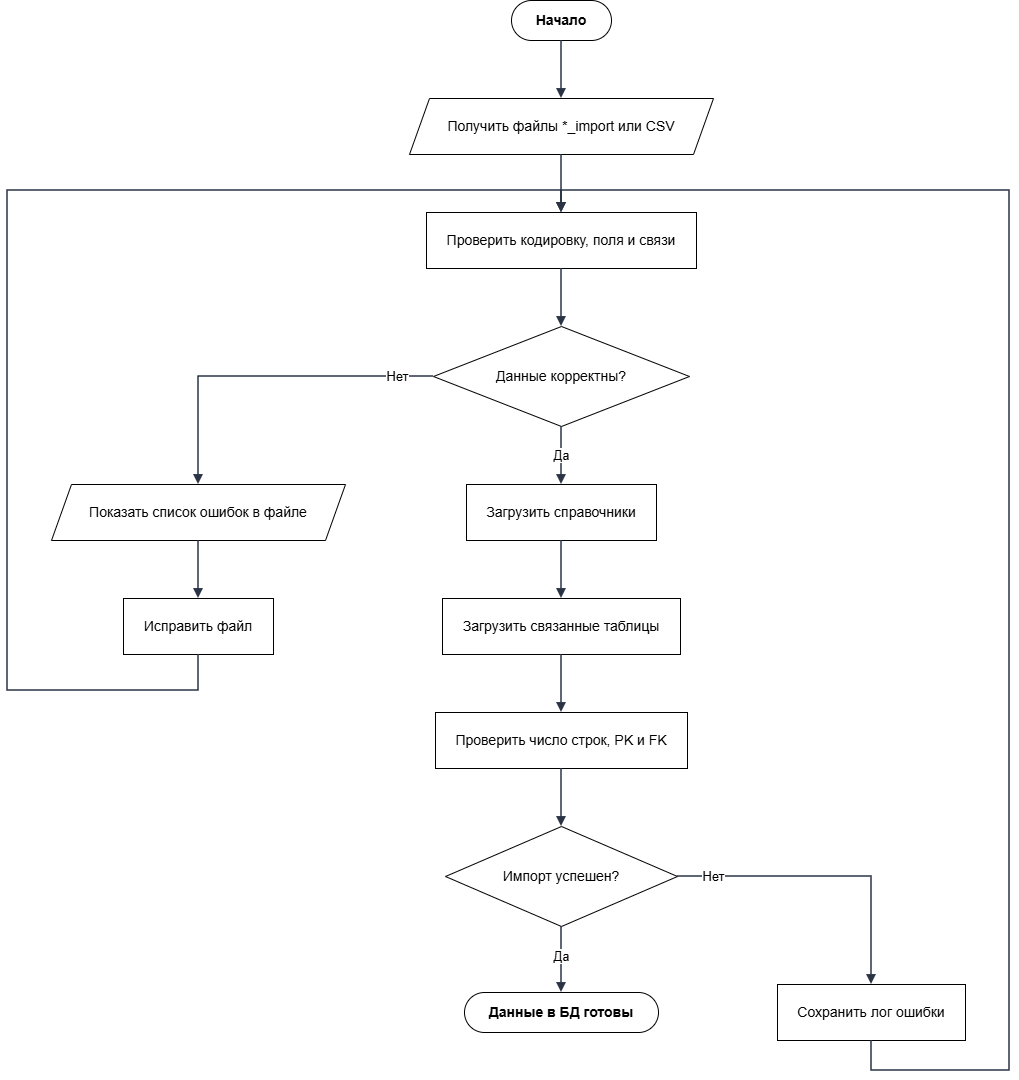

The diagram above was exported from draw.io. Its source (the exported page's mxGraphModel, read from the mxfile embedded in the PNG):
<mxGraphModel dx="1616" dy="1121" grid="1" gridSize="10" guides="1" tooltips="1" connect="1" arrows="1" fold="1" page="1" pageScale="1" pageWidth="1082" pageHeight="1160" background="light-dark(#FFFFFF,#FFFFFF)" math="0" shadow="0">
  <root>
    <mxCell id="0" />
    <mxCell id="1" parent="0" />
    <mxCell id="n1" parent="1" style="rounded=1;whiteSpace=wrap;html=1;arcSize=50;fillColor=#ffffff;strokeColor=#000000;fontStyle=1;fontSize=14;" value="Начало" vertex="1">
      <mxGeometry height="40" width="100" x="544" y="70" as="geometry" />
    </mxCell>
    <mxCell id="n2" parent="1" style="shape=parallelogram;perimeter=parallelogramPerimeter;whiteSpace=wrap;html=1;fixedSize=1;size=20;fillColor=#ffffff;strokeColor=#000000;fontSize=14;" value="Получить файлы *_import или CSV" vertex="1">
      <mxGeometry height="56" width="304" x="442" y="168" as="geometry" />
    </mxCell>
    <mxCell id="n3" parent="1" style="rounded=0;whiteSpace=wrap;html=1;fillColor=#ffffff;strokeColor=#000000;fontSize=14;" value="Проверить кодировку, поля и связи" vertex="1">
      <mxGeometry height="56" width="270" x="459" y="282" as="geometry" />
    </mxCell>
    <mxCell id="n4" parent="1" style="rhombus;whiteSpace=wrap;html=1;fillColor=#ffffff;strokeColor=#000000;fontSize=14;" value="Данные корректны?" vertex="1">
      <mxGeometry height="100" width="256" x="466" y="396" as="geometry" />
    </mxCell>
    <mxCell id="n5" parent="1" style="shape=parallelogram;perimeter=parallelogramPerimeter;whiteSpace=wrap;html=1;fixedSize=1;size=20;fillColor=#ffffff;strokeColor=#000000;fontSize=14;" value="Показать список ошибок в файле" vertex="1">
      <mxGeometry height="56" width="294" x="84" y="554" as="geometry" />
    </mxCell>
    <mxCell id="n6" parent="1" style="rounded=0;whiteSpace=wrap;html=1;fillColor=#ffffff;strokeColor=#000000;fontSize=14;" value="Исправить файл" vertex="1">
      <mxGeometry height="56" width="150" x="156" y="668" as="geometry" />
    </mxCell>
    <mxCell id="n7" parent="1" style="rounded=0;whiteSpace=wrap;html=1;fillColor=#ffffff;strokeColor=#000000;fontSize=14;" value="Загрузить справочники" vertex="1">
      <mxGeometry height="56" width="190" x="499" y="554" as="geometry" />
    </mxCell>
    <mxCell id="n8" parent="1" style="rounded=0;whiteSpace=wrap;html=1;fillColor=#ffffff;strokeColor=#000000;fontSize=14;" value="Загрузить связанные таблицы" vertex="1">
      <mxGeometry height="56" width="238" x="475" y="668" as="geometry" />
    </mxCell>
    <mxCell id="n9" parent="1" style="rounded=0;whiteSpace=wrap;html=1;fillColor=#ffffff;strokeColor=#000000;fontSize=14;" value="Проверить число строк, PK и FK" vertex="1">
      <mxGeometry height="56" width="252" x="468" y="782" as="geometry" />
    </mxCell>
    <mxCell id="n10" parent="1" style="rhombus;whiteSpace=wrap;html=1;fillColor=#ffffff;strokeColor=#000000;fontSize=14;" value="Импорт успешен?" vertex="1">
      <mxGeometry height="100" width="232" x="478" y="896" as="geometry" />
    </mxCell>
    <mxCell id="n11" parent="1" style="rounded=0;whiteSpace=wrap;html=1;fillColor=#ffffff;strokeColor=#000000;fontSize=14;" value="Сохранить лог ошибки" vertex="1">
      <mxGeometry height="56" width="188" x="810" y="1054" as="geometry" />
    </mxCell>
    <mxCell id="n12" parent="1" style="rounded=1;whiteSpace=wrap;html=1;arcSize=50;fillColor=#ffffff;strokeColor=#000000;fontStyle=1;fontSize=14;" value="Данные в БД готовы" vertex="1">
      <mxGeometry height="40" width="194" x="497" y="1062" as="geometry" />
    </mxCell>
    <mxCell id="e1" edge="1" parent="1" source="n1" style="edgeStyle=orthogonalEdgeStyle;rounded=0;orthogonalLoop=1;jettySize=auto;html=1;endArrow=block;endFill=1;strokeWidth=1.5;strokeColor=#2b3445;fontSize=13;labelBackgroundColor=#FFFFFF;exitX=0.5;exitY=1;exitDx=0;exitDy=0;exitPerimeter=0;entryX=0.5;entryY=0;entryDx=0;entryDy=0;entryPerimeter=0;" target="n2" value="">
      <mxGeometry relative="1" as="geometry" />
    </mxCell>
    <mxCell id="e2" edge="1" parent="1" source="n2" style="edgeStyle=orthogonalEdgeStyle;rounded=0;orthogonalLoop=1;jettySize=auto;html=1;endArrow=block;endFill=1;strokeWidth=1.5;strokeColor=#2b3445;fontSize=13;labelBackgroundColor=#FFFFFF;exitX=0.5;exitY=1;exitDx=0;exitDy=0;exitPerimeter=0;entryX=0.5;entryY=0;entryDx=0;entryDy=0;entryPerimeter=0;" target="n3" value="">
      <mxGeometry relative="1" as="geometry" />
    </mxCell>
    <mxCell id="e3" edge="1" parent="1" source="n3" style="edgeStyle=orthogonalEdgeStyle;rounded=0;orthogonalLoop=1;jettySize=auto;html=1;endArrow=block;endFill=1;strokeWidth=1.5;strokeColor=#2b3445;fontSize=13;labelBackgroundColor=#FFFFFF;exitX=0.5;exitY=1;exitDx=0;exitDy=0;exitPerimeter=0;entryX=0.5;entryY=0;entryDx=0;entryDy=0;entryPerimeter=0;" target="n4" value="">
      <mxGeometry relative="1" as="geometry" />
    </mxCell>
    <mxCell id="e4" edge="1" parent="1" source="n4" style="edgeStyle=orthogonalEdgeStyle;rounded=0;orthogonalLoop=1;jettySize=auto;html=1;endArrow=block;endFill=1;strokeWidth=1.5;strokeColor=#2b3445;fontSize=13;labelBackgroundColor=#FFFFFF;exitX=0;exitY=0.5;exitDx=0;exitDy=0;exitPerimeter=0;entryX=0.5;entryY=0;entryDx=0;entryDy=0;entryPerimeter=0;" target="n5" value="Нет">
      <mxGeometry relative="1" x="-0.7901" as="geometry">
        <Array as="points">
          <mxPoint x="231" y="446" />
        </Array>
      </mxGeometry>
    </mxCell>
    <mxCell id="e5" edge="1" parent="1" source="n5" style="edgeStyle=orthogonalEdgeStyle;rounded=0;orthogonalLoop=1;jettySize=auto;html=1;endArrow=block;endFill=1;strokeWidth=1.5;strokeColor=#2b3445;fontSize=13;labelBackgroundColor=#FFFFFF;exitX=0.5;exitY=1;exitDx=0;exitDy=0;exitPerimeter=0;entryX=0.5;entryY=0;entryDx=0;entryDy=0;entryPerimeter=0;" target="n6" value="">
      <mxGeometry relative="1" as="geometry" />
    </mxCell>
    <mxCell id="e6" edge="1" parent="1" source="n6" style="edgeStyle=orthogonalEdgeStyle;rounded=0;orthogonalLoop=1;jettySize=auto;html=1;endArrow=block;endFill=1;strokeWidth=1.5;strokeColor=#2b3445;fontSize=13;labelBackgroundColor=#FFFFFF;exitX=0.5;exitY=1;exitDx=0;exitDy=0;entryX=0.5;entryY=0;entryDx=0;entryDy=0;" target="n3" value="">
      <mxGeometry relative="1" x="-0.0238" as="geometry">
        <Array as="points">
          <mxPoint x="231" y="760" />
          <mxPoint x="40" y="760" />
          <mxPoint x="40" y="260" />
          <mxPoint x="594" y="260" />
        </Array>
      </mxGeometry>
    </mxCell>
    <mxCell id="e7" edge="1" parent="1" source="n4" style="edgeStyle=orthogonalEdgeStyle;rounded=0;orthogonalLoop=1;jettySize=auto;html=1;endArrow=block;endFill=1;strokeWidth=1.5;strokeColor=#2b3445;fontSize=13;labelBackgroundColor=#FFFFFF;exitX=0.5;exitY=1;exitDx=0;exitDy=0;exitPerimeter=0;entryX=0.5;entryY=0;entryDx=0;entryDy=0;entryPerimeter=0;" target="n7" value="Да">
      <mxGeometry relative="1" as="geometry" />
    </mxCell>
    <mxCell id="e8" edge="1" parent="1" source="n7" style="edgeStyle=orthogonalEdgeStyle;rounded=0;orthogonalLoop=1;jettySize=auto;html=1;endArrow=block;endFill=1;strokeWidth=1.5;strokeColor=#2b3445;fontSize=13;labelBackgroundColor=#FFFFFF;exitX=0.5;exitY=1;exitDx=0;exitDy=0;exitPerimeter=0;entryX=0.5;entryY=0;entryDx=0;entryDy=0;entryPerimeter=0;" target="n8" value="">
      <mxGeometry relative="1" as="geometry" />
    </mxCell>
    <mxCell id="e9" edge="1" parent="1" source="n8" style="edgeStyle=orthogonalEdgeStyle;rounded=0;orthogonalLoop=1;jettySize=auto;html=1;endArrow=block;endFill=1;strokeWidth=1.5;strokeColor=#2b3445;fontSize=13;labelBackgroundColor=#FFFFFF;exitX=0.5;exitY=1;exitDx=0;exitDy=0;exitPerimeter=0;entryX=0.5;entryY=0;entryDx=0;entryDy=0;entryPerimeter=0;" target="n9" value="">
      <mxGeometry relative="1" as="geometry" />
    </mxCell>
    <mxCell id="e10" edge="1" parent="1" source="n9" style="edgeStyle=orthogonalEdgeStyle;rounded=0;orthogonalLoop=1;jettySize=auto;html=1;endArrow=block;endFill=1;strokeWidth=1.5;strokeColor=#2b3445;fontSize=13;labelBackgroundColor=#FFFFFF;exitX=0.5;exitY=1;exitDx=0;exitDy=0;exitPerimeter=0;entryX=0.5;entryY=0;entryDx=0;entryDy=0;entryPerimeter=0;" target="n10" value="">
      <mxGeometry relative="1" as="geometry" />
    </mxCell>
    <mxCell id="e11" edge="1" parent="1" source="n10" style="edgeStyle=orthogonalEdgeStyle;rounded=0;orthogonalLoop=1;jettySize=auto;html=1;endArrow=block;endFill=1;strokeWidth=1.5;strokeColor=#2b3445;fontSize=13;labelBackgroundColor=#FFFFFF;exitX=0.5;exitY=1;exitDx=0;exitDy=0;exitPerimeter=0;entryX=0.5;entryY=0;entryDx=0;entryDy=0;entryPerimeter=0;" target="n12" value="Да">
      <mxGeometry relative="1" x="-0.0909" as="geometry" />
    </mxCell>
    <mxCell id="e12" edge="1" parent="1" source="n10" style="edgeStyle=orthogonalEdgeStyle;rounded=0;orthogonalLoop=1;jettySize=auto;html=1;endArrow=block;endFill=1;strokeWidth=1.5;strokeColor=#2b3445;fontSize=13;labelBackgroundColor=#FFFFFF;exitX=1;exitY=0.5;exitDx=0;exitDy=0;exitPerimeter=0;entryX=0.5;entryY=0;entryDx=0;entryDy=0;entryPerimeter=0;" target="n11" value="Нет">
      <mxGeometry relative="1" x="-0.7616" as="geometry">
        <Array as="points">
          <mxPoint x="904" y="946" />
        </Array>
      </mxGeometry>
    </mxCell>
    <mxCell id="e13" edge="1" parent="1" source="n11" style="edgeStyle=orthogonalEdgeStyle;rounded=0;orthogonalLoop=1;jettySize=auto;html=1;endArrow=block;endFill=1;strokeWidth=1.5;strokeColor=#2b3445;fontSize=13;labelBackgroundColor=#FFFFFF;exitX=0.5;exitY=1;exitDx=0;exitDy=0;entryX=0.5;entryY=0;entryDx=0;entryDy=0;" target="n3" value="">
      <mxGeometry relative="1" x="-0.0158" as="geometry">
        <Array as="points">
          <mxPoint x="904" y="1140" />
          <mxPoint x="1042" y="1140" />
          <mxPoint x="1042" y="260" />
          <mxPoint x="594" y="260" />
        </Array>
      </mxGeometry>
    </mxCell>
  </root>
</mxGraphModel>